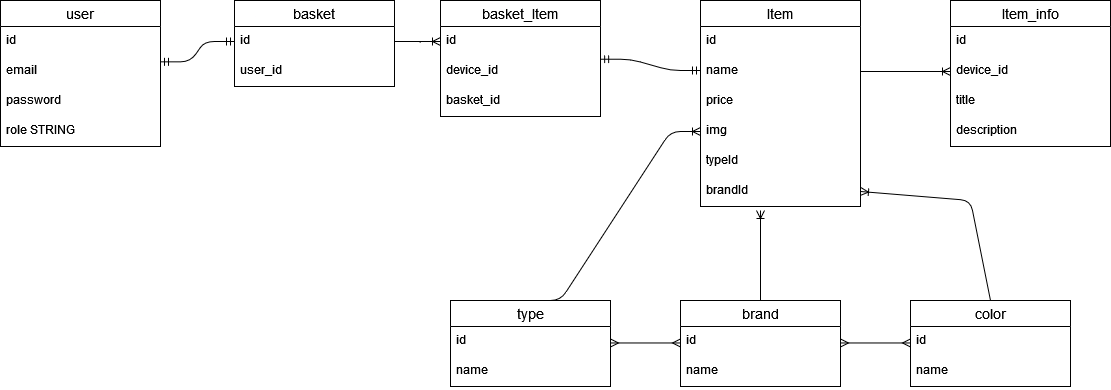

The diagram above was exported from draw.io. Its source (the exported page's mxGraphModel, read from the mxfile embedded in the PNG):
<mxGraphModel dx="1500" dy="809" grid="1" gridSize="10" guides="1" tooltips="1" connect="1" arrows="1" fold="1" page="1" pageScale="1" pageWidth="827" pageHeight="1169" math="0" shadow="0">
  <root>
    <mxCell id="0" />
    <mxCell id="1" parent="0" />
    <mxCell id="ZUWV-IsaNAgwDZ5CgreR-1" value="user" style="swimlane;fontStyle=0;childLayout=stackLayout;horizontal=1;startSize=26;horizontalStack=0;resizeParent=1;resizeParentMax=0;resizeLast=0;collapsible=1;marginBottom=0;align=center;fontSize=14;" parent="1" vertex="1">
      <mxGeometry x="180" y="140" width="160" height="146" as="geometry" />
    </mxCell>
    <mxCell id="ZUWV-IsaNAgwDZ5CgreR-2" value="id" style="text;strokeColor=none;fillColor=none;spacingLeft=4;spacingRight=4;overflow=hidden;rotatable=0;points=[[0,0.5],[1,0.5]];portConstraint=eastwest;fontSize=12;" parent="ZUWV-IsaNAgwDZ5CgreR-1" vertex="1">
      <mxGeometry y="26" width="160" height="30" as="geometry" />
    </mxCell>
    <mxCell id="ZUWV-IsaNAgwDZ5CgreR-3" value="email" style="text;strokeColor=none;fillColor=none;spacingLeft=4;spacingRight=4;overflow=hidden;rotatable=0;points=[[0,0.5],[1,0.5]];portConstraint=eastwest;fontSize=12;" parent="ZUWV-IsaNAgwDZ5CgreR-1" vertex="1">
      <mxGeometry y="56" width="160" height="30" as="geometry" />
    </mxCell>
    <mxCell id="ZUWV-IsaNAgwDZ5CgreR-5" value="password" style="text;strokeColor=none;fillColor=none;spacingLeft=4;spacingRight=4;overflow=hidden;rotatable=0;points=[[0,0.5],[1,0.5]];portConstraint=eastwest;fontSize=12;" parent="ZUWV-IsaNAgwDZ5CgreR-1" vertex="1">
      <mxGeometry y="86" width="160" height="30" as="geometry" />
    </mxCell>
    <mxCell id="ZUWV-IsaNAgwDZ5CgreR-4" value="role STRING" style="text;strokeColor=none;fillColor=none;spacingLeft=4;spacingRight=4;overflow=hidden;rotatable=0;points=[[0,0.5],[1,0.5]];portConstraint=eastwest;fontSize=12;" parent="ZUWV-IsaNAgwDZ5CgreR-1" vertex="1">
      <mxGeometry y="116" width="160" height="30" as="geometry" />
    </mxCell>
    <mxCell id="ZUWV-IsaNAgwDZ5CgreR-6" value="basket" style="swimlane;fontStyle=0;childLayout=stackLayout;horizontal=1;startSize=26;horizontalStack=0;resizeParent=1;resizeParentMax=0;resizeLast=0;collapsible=1;marginBottom=0;align=center;fontSize=14;" parent="1" vertex="1">
      <mxGeometry x="414" y="140" width="160" height="86" as="geometry" />
    </mxCell>
    <mxCell id="ZUWV-IsaNAgwDZ5CgreR-7" value="id" style="text;strokeColor=none;fillColor=none;spacingLeft=4;spacingRight=4;overflow=hidden;rotatable=0;points=[[0,0.5],[1,0.5]];portConstraint=eastwest;fontSize=12;" parent="ZUWV-IsaNAgwDZ5CgreR-6" vertex="1">
      <mxGeometry y="26" width="160" height="30" as="geometry" />
    </mxCell>
    <mxCell id="ZUWV-IsaNAgwDZ5CgreR-8" value="user_id" style="text;strokeColor=none;fillColor=none;spacingLeft=4;spacingRight=4;overflow=hidden;rotatable=0;points=[[0,0.5],[1,0.5]];portConstraint=eastwest;fontSize=12;" parent="ZUWV-IsaNAgwDZ5CgreR-6" vertex="1">
      <mxGeometry y="56" width="160" height="30" as="geometry" />
    </mxCell>
    <mxCell id="ZUWV-IsaNAgwDZ5CgreR-11" value="" style="edgeStyle=entityRelationEdgeStyle;fontSize=12;html=1;endArrow=ERmandOne;startArrow=ERmandOne;exitX=1;exitY=0.178;exitDx=0;exitDy=0;exitPerimeter=0;entryX=0;entryY=0.5;entryDx=0;entryDy=0;" parent="1" source="ZUWV-IsaNAgwDZ5CgreR-3" target="ZUWV-IsaNAgwDZ5CgreR-7" edge="1">
      <mxGeometry width="100" height="100" relative="1" as="geometry">
        <mxPoint x="350" y="410" as="sourcePoint" />
        <mxPoint x="450" y="310" as="targetPoint" />
      </mxGeometry>
    </mxCell>
    <mxCell id="ZUWV-IsaNAgwDZ5CgreR-12" value="Item" style="swimlane;fontStyle=0;childLayout=stackLayout;horizontal=1;startSize=26;horizontalStack=0;resizeParent=1;resizeParentMax=0;resizeLast=0;collapsible=1;marginBottom=0;align=center;fontSize=14;" parent="1" vertex="1">
      <mxGeometry x="880" y="140" width="160" height="206" as="geometry" />
    </mxCell>
    <mxCell id="ZUWV-IsaNAgwDZ5CgreR-13" value="id" style="text;strokeColor=none;fillColor=none;spacingLeft=4;spacingRight=4;overflow=hidden;rotatable=0;points=[[0,0.5],[1,0.5]];portConstraint=eastwest;fontSize=12;" parent="ZUWV-IsaNAgwDZ5CgreR-12" vertex="1">
      <mxGeometry y="26" width="160" height="30" as="geometry" />
    </mxCell>
    <mxCell id="ZUWV-IsaNAgwDZ5CgreR-14" value="name" style="text;strokeColor=none;fillColor=none;spacingLeft=4;spacingRight=4;overflow=hidden;rotatable=0;points=[[0,0.5],[1,0.5]];portConstraint=eastwest;fontSize=12;" parent="ZUWV-IsaNAgwDZ5CgreR-12" vertex="1">
      <mxGeometry y="56" width="160" height="30" as="geometry" />
    </mxCell>
    <mxCell id="ZUWV-IsaNAgwDZ5CgreR-15" value="price" style="text;strokeColor=none;fillColor=none;spacingLeft=4;spacingRight=4;overflow=hidden;rotatable=0;points=[[0,0.5],[1,0.5]];portConstraint=eastwest;fontSize=12;" parent="ZUWV-IsaNAgwDZ5CgreR-12" vertex="1">
      <mxGeometry y="86" width="160" height="30" as="geometry" />
    </mxCell>
    <mxCell id="ZUWV-IsaNAgwDZ5CgreR-17" value="img" style="text;strokeColor=none;fillColor=none;spacingLeft=4;spacingRight=4;overflow=hidden;rotatable=0;points=[[0,0.5],[1,0.5]];portConstraint=eastwest;fontSize=12;" parent="ZUWV-IsaNAgwDZ5CgreR-12" vertex="1">
      <mxGeometry y="116" width="160" height="30" as="geometry" />
    </mxCell>
    <mxCell id="ZUWV-IsaNAgwDZ5CgreR-18" value="typeId" style="text;strokeColor=none;fillColor=none;spacingLeft=4;spacingRight=4;overflow=hidden;rotatable=0;points=[[0,0.5],[1,0.5]];portConstraint=eastwest;fontSize=12;" parent="ZUWV-IsaNAgwDZ5CgreR-12" vertex="1">
      <mxGeometry y="146" width="160" height="30" as="geometry" />
    </mxCell>
    <mxCell id="ZUWV-IsaNAgwDZ5CgreR-19" value="brandId" style="text;strokeColor=none;fillColor=none;spacingLeft=4;spacingRight=4;overflow=hidden;rotatable=0;points=[[0,0.5],[1,0.5]];portConstraint=eastwest;fontSize=12;" parent="ZUWV-IsaNAgwDZ5CgreR-12" vertex="1">
      <mxGeometry y="176" width="160" height="30" as="geometry" />
    </mxCell>
    <mxCell id="ZUWV-IsaNAgwDZ5CgreR-20" value="type" style="swimlane;fontStyle=0;childLayout=stackLayout;horizontal=1;startSize=26;horizontalStack=0;resizeParent=1;resizeParentMax=0;resizeLast=0;collapsible=1;marginBottom=0;align=center;fontSize=14;" parent="1" vertex="1">
      <mxGeometry x="630" y="440" width="160" height="86" as="geometry" />
    </mxCell>
    <mxCell id="ZUWV-IsaNAgwDZ5CgreR-21" value="id" style="text;strokeColor=none;fillColor=none;spacingLeft=4;spacingRight=4;overflow=hidden;rotatable=0;points=[[0,0.5],[1,0.5]];portConstraint=eastwest;fontSize=12;" parent="ZUWV-IsaNAgwDZ5CgreR-20" vertex="1">
      <mxGeometry y="26" width="160" height="30" as="geometry" />
    </mxCell>
    <mxCell id="ZUWV-IsaNAgwDZ5CgreR-22" value="name" style="text;strokeColor=none;fillColor=none;spacingLeft=4;spacingRight=4;overflow=hidden;rotatable=0;points=[[0,0.5],[1,0.5]];portConstraint=eastwest;fontSize=12;" parent="ZUWV-IsaNAgwDZ5CgreR-20" vertex="1">
      <mxGeometry y="56" width="160" height="30" as="geometry" />
    </mxCell>
    <mxCell id="ZUWV-IsaNAgwDZ5CgreR-24" value="brand" style="swimlane;fontStyle=0;childLayout=stackLayout;horizontal=1;startSize=26;horizontalStack=0;resizeParent=1;resizeParentMax=0;resizeLast=0;collapsible=1;marginBottom=0;align=center;fontSize=14;" parent="1" vertex="1">
      <mxGeometry x="860" y="440" width="160" height="86" as="geometry" />
    </mxCell>
    <mxCell id="ZUWV-IsaNAgwDZ5CgreR-25" value="id" style="text;strokeColor=none;fillColor=none;spacingLeft=4;spacingRight=4;overflow=hidden;rotatable=0;points=[[0,0.5],[1,0.5]];portConstraint=eastwest;fontSize=12;" parent="ZUWV-IsaNAgwDZ5CgreR-24" vertex="1">
      <mxGeometry y="26" width="160" height="30" as="geometry" />
    </mxCell>
    <mxCell id="ZUWV-IsaNAgwDZ5CgreR-26" value="name" style="text;strokeColor=none;fillColor=none;spacingLeft=4;spacingRight=4;overflow=hidden;rotatable=0;points=[[0,0.5],[1,0.5]];portConstraint=eastwest;fontSize=12;" parent="ZUWV-IsaNAgwDZ5CgreR-24" vertex="1">
      <mxGeometry y="56" width="160" height="30" as="geometry" />
    </mxCell>
    <mxCell id="ZUWV-IsaNAgwDZ5CgreR-28" value="" style="edgeStyle=entityRelationEdgeStyle;fontSize=12;html=1;endArrow=ERoneToMany;exitX=0.5;exitY=0;exitDx=0;exitDy=0;entryX=0;entryY=0.5;entryDx=0;entryDy=0;" parent="1" source="ZUWV-IsaNAgwDZ5CgreR-20" target="ZUWV-IsaNAgwDZ5CgreR-17" edge="1">
      <mxGeometry width="100" height="100" relative="1" as="geometry">
        <mxPoint x="780" y="430" as="sourcePoint" />
        <mxPoint x="880" y="330" as="targetPoint" />
      </mxGeometry>
    </mxCell>
    <mxCell id="ZUWV-IsaNAgwDZ5CgreR-29" value="" style="fontSize=12;html=1;endArrow=ERoneToMany;exitX=0.5;exitY=0;exitDx=0;exitDy=0;" parent="1" source="ZUWV-IsaNAgwDZ5CgreR-24" edge="1">
      <mxGeometry width="100" height="100" relative="1" as="geometry">
        <mxPoint x="780" y="430" as="sourcePoint" />
        <mxPoint x="940" y="350" as="targetPoint" />
      </mxGeometry>
    </mxCell>
    <mxCell id="ZUWV-IsaNAgwDZ5CgreR-30" value="" style="edgeStyle=entityRelationEdgeStyle;fontSize=12;html=1;endArrow=ERmany;startArrow=ERmany;exitX=1;exitY=0.5;exitDx=0;exitDy=0;entryX=0;entryY=0.5;entryDx=0;entryDy=0;" parent="1" edge="1">
      <mxGeometry width="100" height="100" relative="1" as="geometry">
        <mxPoint x="1020" y="482.47" as="sourcePoint" />
        <mxPoint x="1090" y="482.47" as="targetPoint" />
      </mxGeometry>
    </mxCell>
    <mxCell id="ZUWV-IsaNAgwDZ5CgreR-31" value="Item_info" style="swimlane;fontStyle=0;childLayout=stackLayout;horizontal=1;startSize=26;horizontalStack=0;resizeParent=1;resizeParentMax=0;resizeLast=0;collapsible=1;marginBottom=0;align=center;fontSize=14;" parent="1" vertex="1">
      <mxGeometry x="1130" y="140" width="160" height="146" as="geometry" />
    </mxCell>
    <mxCell id="ZUWV-IsaNAgwDZ5CgreR-32" value="id" style="text;strokeColor=none;fillColor=none;spacingLeft=4;spacingRight=4;overflow=hidden;rotatable=0;points=[[0,0.5],[1,0.5]];portConstraint=eastwest;fontSize=12;" parent="ZUWV-IsaNAgwDZ5CgreR-31" vertex="1">
      <mxGeometry y="26" width="160" height="30" as="geometry" />
    </mxCell>
    <mxCell id="ZUWV-IsaNAgwDZ5CgreR-33" value="device_id" style="text;strokeColor=none;fillColor=none;spacingLeft=4;spacingRight=4;overflow=hidden;rotatable=0;points=[[0,0.5],[1,0.5]];portConstraint=eastwest;fontSize=12;" parent="ZUWV-IsaNAgwDZ5CgreR-31" vertex="1">
      <mxGeometry y="56" width="160" height="30" as="geometry" />
    </mxCell>
    <mxCell id="ZUWV-IsaNAgwDZ5CgreR-34" value="title" style="text;strokeColor=none;fillColor=none;spacingLeft=4;spacingRight=4;overflow=hidden;rotatable=0;points=[[0,0.5],[1,0.5]];portConstraint=eastwest;fontSize=12;" parent="ZUWV-IsaNAgwDZ5CgreR-31" vertex="1">
      <mxGeometry y="86" width="160" height="30" as="geometry" />
    </mxCell>
    <mxCell id="ZUWV-IsaNAgwDZ5CgreR-36" value="description" style="text;strokeColor=none;fillColor=none;spacingLeft=4;spacingRight=4;overflow=hidden;rotatable=0;points=[[0,0.5],[1,0.5]];portConstraint=eastwest;fontSize=12;" parent="ZUWV-IsaNAgwDZ5CgreR-31" vertex="1">
      <mxGeometry y="116" width="160" height="30" as="geometry" />
    </mxCell>
    <mxCell id="ZUWV-IsaNAgwDZ5CgreR-35" value="" style="edgeStyle=entityRelationEdgeStyle;fontSize=12;html=1;endArrow=ERoneToMany;exitX=1;exitY=0.5;exitDx=0;exitDy=0;entryX=0;entryY=0.5;entryDx=0;entryDy=0;" parent="1" source="ZUWV-IsaNAgwDZ5CgreR-14" target="ZUWV-IsaNAgwDZ5CgreR-33" edge="1">
      <mxGeometry width="100" height="100" relative="1" as="geometry">
        <mxPoint x="1000" y="320" as="sourcePoint" />
        <mxPoint x="1100" y="220" as="targetPoint" />
      </mxGeometry>
    </mxCell>
    <mxCell id="ZUWV-IsaNAgwDZ5CgreR-37" value="basket_Item" style="swimlane;fontStyle=0;childLayout=stackLayout;horizontal=1;startSize=26;horizontalStack=0;resizeParent=1;resizeParentMax=0;resizeLast=0;collapsible=1;marginBottom=0;align=center;fontSize=14;" parent="1" vertex="1">
      <mxGeometry x="620" y="140" width="160" height="116" as="geometry" />
    </mxCell>
    <mxCell id="ZUWV-IsaNAgwDZ5CgreR-38" value="id" style="text;strokeColor=none;fillColor=none;spacingLeft=4;spacingRight=4;overflow=hidden;rotatable=0;points=[[0,0.5],[1,0.5]];portConstraint=eastwest;fontSize=12;" parent="ZUWV-IsaNAgwDZ5CgreR-37" vertex="1">
      <mxGeometry y="26" width="160" height="30" as="geometry" />
    </mxCell>
    <mxCell id="ZUWV-IsaNAgwDZ5CgreR-39" value="device_id" style="text;strokeColor=none;fillColor=none;spacingLeft=4;spacingRight=4;overflow=hidden;rotatable=0;points=[[0,0.5],[1,0.5]];portConstraint=eastwest;fontSize=12;" parent="ZUWV-IsaNAgwDZ5CgreR-37" vertex="1">
      <mxGeometry y="56" width="160" height="30" as="geometry" />
    </mxCell>
    <mxCell id="ZUWV-IsaNAgwDZ5CgreR-40" value="basket_id" style="text;strokeColor=none;fillColor=none;spacingLeft=4;spacingRight=4;overflow=hidden;rotatable=0;points=[[0,0.5],[1,0.5]];portConstraint=eastwest;fontSize=12;" parent="ZUWV-IsaNAgwDZ5CgreR-37" vertex="1">
      <mxGeometry y="86" width="160" height="30" as="geometry" />
    </mxCell>
    <mxCell id="ZUWV-IsaNAgwDZ5CgreR-41" value="" style="edgeStyle=entityRelationEdgeStyle;fontSize=12;html=1;endArrow=ERoneToMany;exitX=1;exitY=0.5;exitDx=0;exitDy=0;entryX=0;entryY=0.5;entryDx=0;entryDy=0;" parent="1" source="ZUWV-IsaNAgwDZ5CgreR-7" target="ZUWV-IsaNAgwDZ5CgreR-38" edge="1">
      <mxGeometry width="100" height="100" relative="1" as="geometry">
        <mxPoint x="530" y="330" as="sourcePoint" />
        <mxPoint x="630" y="230" as="targetPoint" />
      </mxGeometry>
    </mxCell>
    <mxCell id="ZUWV-IsaNAgwDZ5CgreR-42" value="" style="edgeStyle=entityRelationEdgeStyle;fontSize=12;html=1;endArrow=ERmandOne;startArrow=ERmandOne;exitX=1.001;exitY=0.091;exitDx=0;exitDy=0;exitPerimeter=0;" parent="1" source="ZUWV-IsaNAgwDZ5CgreR-39" edge="1">
      <mxGeometry width="100" height="100" relative="1" as="geometry">
        <mxPoint x="830" y="310" as="sourcePoint" />
        <mxPoint x="880" y="210" as="targetPoint" />
      </mxGeometry>
    </mxCell>
    <mxCell id="pxa39UnxoKbPW_cuUhhp-1" value="color" style="swimlane;fontStyle=0;childLayout=stackLayout;horizontal=1;startSize=26;horizontalStack=0;resizeParent=1;resizeParentMax=0;resizeLast=0;collapsible=1;marginBottom=0;align=center;fontSize=14;" vertex="1" parent="1">
      <mxGeometry x="1090" y="440" width="160" height="86" as="geometry" />
    </mxCell>
    <mxCell id="pxa39UnxoKbPW_cuUhhp-2" value="id" style="text;strokeColor=none;fillColor=none;spacingLeft=4;spacingRight=4;overflow=hidden;rotatable=0;points=[[0,0.5],[1,0.5]];portConstraint=eastwest;fontSize=12;" vertex="1" parent="pxa39UnxoKbPW_cuUhhp-1">
      <mxGeometry y="26" width="160" height="30" as="geometry" />
    </mxCell>
    <mxCell id="pxa39UnxoKbPW_cuUhhp-3" value="name" style="text;strokeColor=none;fillColor=none;spacingLeft=4;spacingRight=4;overflow=hidden;rotatable=0;points=[[0,0.5],[1,0.5]];portConstraint=eastwest;fontSize=12;" vertex="1" parent="pxa39UnxoKbPW_cuUhhp-1">
      <mxGeometry y="56" width="160" height="30" as="geometry" />
    </mxCell>
    <mxCell id="pxa39UnxoKbPW_cuUhhp-8" value="" style="edgeStyle=entityRelationEdgeStyle;fontSize=12;html=1;endArrow=ERmany;startArrow=ERmany;exitX=1;exitY=0.5;exitDx=0;exitDy=0;entryX=0;entryY=0.5;entryDx=0;entryDy=0;" edge="1" parent="1">
      <mxGeometry width="100" height="100" relative="1" as="geometry">
        <mxPoint x="790" y="482.47" as="sourcePoint" />
        <mxPoint x="860" y="482.47" as="targetPoint" />
      </mxGeometry>
    </mxCell>
    <mxCell id="pxa39UnxoKbPW_cuUhhp-10" value="" style="fontSize=12;html=1;endArrow=ERoneToMany;exitX=0.5;exitY=0;exitDx=0;exitDy=0;entryX=1;entryY=0.5;entryDx=0;entryDy=0;" edge="1" parent="1" source="pxa39UnxoKbPW_cuUhhp-1" target="ZUWV-IsaNAgwDZ5CgreR-19">
      <mxGeometry width="100" height="100" relative="1" as="geometry">
        <mxPoint x="1050" y="371" as="sourcePoint" />
        <mxPoint x="1067" y="280" as="targetPoint" />
        <Array as="points">
          <mxPoint x="1150" y="340" />
        </Array>
      </mxGeometry>
    </mxCell>
  </root>
</mxGraphModel>